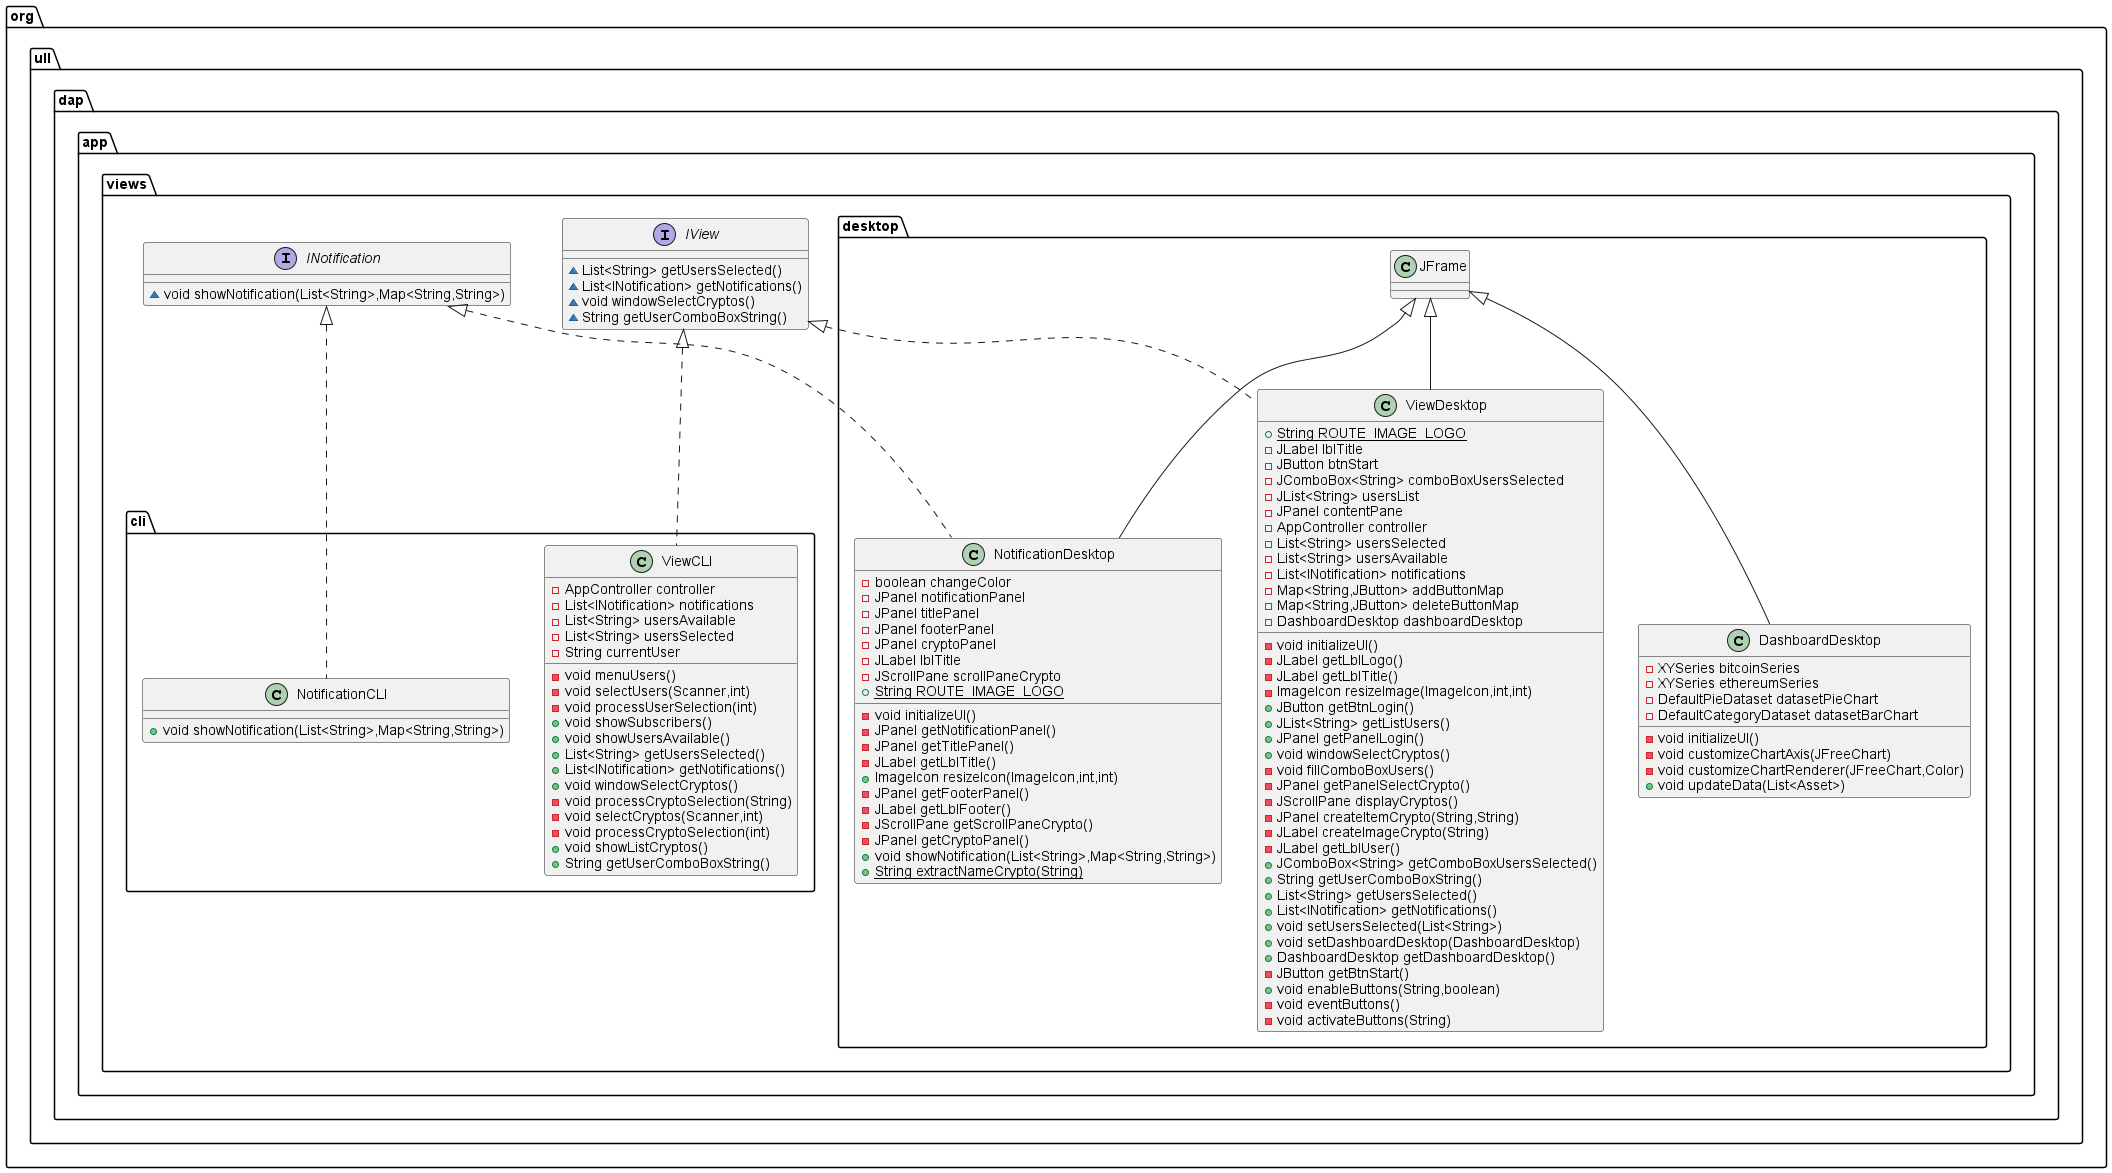

The diagram above was rendered by PlantUML. Its source (embedded in the PNG):
@startuml
class org.ull.dap.app.views.cli.ViewCLI {
- AppController controller
- List<INotification> notifications
- List<String> usersAvailable
- List<String> usersSelected
- String currentUser
- void menuUsers()
- void selectUsers(Scanner,int)
- void processUserSelection(int)
+ void showSubscribers()
+ void showUsersAvailable()
+ List<String> getUsersSelected()
+ List<INotification> getNotifications()
+ void windowSelectCryptos()
- void processCryptoSelection(String)
- void selectCryptos(Scanner,int)
- void processCryptoSelection(int)
+ void showListCryptos()
+ String getUserComboBoxString()
}
interface org.ull.dap.app.views.IView {
~ List<String> getUsersSelected()
~ List<INotification> getNotifications()
~ void windowSelectCryptos()
~ String getUserComboBoxString()
}
class org.ull.dap.app.views.desktop.NotificationDesktop {
- boolean changeColor
- JPanel notificationPanel
- JPanel titlePanel
- JPanel footerPanel
- JPanel cryptoPanel
- JLabel lblTitle
- JScrollPane scrollPaneCrypto
+ {static} String ROUTE_IMAGE_LOGO
- void initializeUI()
- JPanel getNotificationPanel()
- JPanel getTitlePanel()
- JLabel getLblTitle()
+ ImageIcon resizeIcon(ImageIcon,int,int)
- JPanel getFooterPanel()
- JLabel getLblFooter()
- JScrollPane getScrollPaneCrypto()
- JPanel getCryptoPanel()
+ void showNotification(List<String>,Map<String,String>)
+ {static} String extractNameCrypto(String)
}
interface org.ull.dap.app.views.INotification {
~ void showNotification(List<String>,Map<String,String>)
}
class org.ull.dap.app.views.cli.NotificationCLI {
+ void showNotification(List<String>,Map<String,String>)
}
class org.ull.dap.app.views.desktop.DashboardDesktop {
- XYSeries bitcoinSeries
- XYSeries ethereumSeries
- DefaultPieDataset datasetPieChart
- DefaultCategoryDataset datasetBarChart
- void initializeUI()
- void customizeChartAxis(JFreeChart)
- void customizeChartRenderer(JFreeChart,Color)
+ void updateData(List<Asset>)
}
class org.ull.dap.app.views.desktop.ViewDesktop {
+ {static} String ROUTE_IMAGE_LOGO
- JLabel lblTitle
- JButton btnStart
- JComboBox<String> comboBoxUsersSelected
- JList<String> usersList
- JPanel contentPane
- AppController controller
- List<String> usersSelected
- List<String> usersAvailable
- List<INotification> notifications
- Map<String,JButton> addButtonMap
- Map<String,JButton> deleteButtonMap
- DashboardDesktop dashboardDesktop
- void initializeUI()
- JLabel getLblLogo()
- JLabel getLblTitle()
- ImageIcon resizeImage(ImageIcon,int,int)
+ JButton getBtnLogin()
+ JList<String> getListUsers()
+ JPanel getPanelLogin()
+ void windowSelectCryptos()
- void fillComboBoxUsers()
- JPanel getPanelSelectCrypto()
- JScrollPane displayCryptos()
- JPanel createItemCrypto(String,String)
- JLabel createImageCrypto(String)
- JLabel getLblUser()
+ JComboBox<String> getComboBoxUsersSelected()
+ String getUserComboBoxString()
+ List<String> getUsersSelected()
+ List<INotification> getNotifications()
+ void setUsersSelected(List<String>)
+ void setDashboardDesktop(DashboardDesktop)
+ DashboardDesktop getDashboardDesktop()
- JButton getBtnStart()
+ void enableButtons(String,boolean)
- void eventButtons()
- void activateButtons(String)
}


org.ull.dap.app.views.IView <|.. org.ull.dap.app.views.cli.ViewCLI
org.ull.dap.app.views.INotification <|.. org.ull.dap.app.views.desktop.NotificationDesktop
org.ull.dap.app.views.desktop.JFrame <|-- org.ull.dap.app.views.desktop.NotificationDesktop
org.ull.dap.app.views.INotification <|.. org.ull.dap.app.views.cli.NotificationCLI
org.ull.dap.app.views.desktop.JFrame <|-- org.ull.dap.app.views.desktop.DashboardDesktop
org.ull.dap.app.views.IView <|.. org.ull.dap.app.views.desktop.ViewDesktop
org.ull.dap.app.views.desktop.JFrame <|-- org.ull.dap.app.views.desktop.ViewDesktop
@enduml